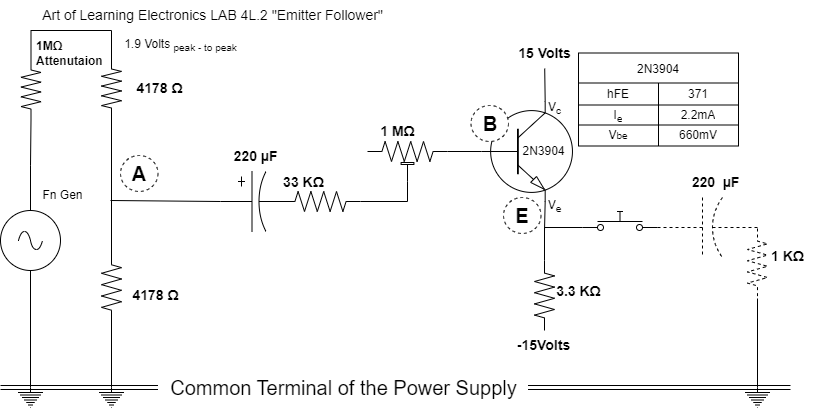

The diagram above was exported from draw.io. Its source (the exported page's mxGraphModel, read from the mxfile embedded in the PNG):
<mxGraphModel dx="1036" dy="606" grid="1" gridSize="10" guides="1" tooltips="1" connect="1" arrows="1" fold="1" page="1" pageScale="1" pageWidth="1100" pageHeight="850" background="none" math="0" shadow="0">
  <root>
    <mxCell id="0" />
    <mxCell id="1" parent="0" />
    <mxCell id="v5ASgLI8CXAvtaU97z3V-1" value="" style="verticalLabelPosition=bottom;shadow=0;dashed=0;align=center;html=1;verticalAlign=top;shape=mxgraph.electrical.transistors.npn_transistor_1;" parent="1" vertex="1">
      <mxGeometry x="480" y="111" width="93" height="100" as="geometry" />
    </mxCell>
    <mxCell id="UOghZ5WVV2tegA4azKMa-13" style="edgeStyle=orthogonalEdgeStyle;rounded=0;orthogonalLoop=1;jettySize=auto;html=1;exitX=0;exitY=0.5;exitDx=0;exitDy=0;exitPerimeter=0;entryX=1;entryY=0.5;entryDx=0;entryDy=0;entryPerimeter=0;endArrow=none;endFill=0;" parent="1" source="v5ASgLI8CXAvtaU97z3V-2" target="UOghZ5WVV2tegA4azKMa-11" edge="1">
      <mxGeometry relative="1" as="geometry" />
    </mxCell>
    <mxCell id="v5ASgLI8CXAvtaU97z3V-2" value="" style="pointerEvents=1;verticalLabelPosition=bottom;shadow=0;dashed=0;align=center;html=1;verticalAlign=top;shape=mxgraph.electrical.resistors.resistor_2;" parent="1" vertex="1">
      <mxGeometry x="280" y="201" width="80" height="20" as="geometry" />
    </mxCell>
    <mxCell id="80wsVpMIOcEodvlpj_uF-2" value="" style="edgeStyle=orthogonalEdgeStyle;rounded=0;orthogonalLoop=1;jettySize=auto;html=1;endArrow=none;endFill=0;entryX=0.7;entryY=1;entryDx=0;entryDy=0;entryPerimeter=0;" parent="1" source="v5ASgLI8CXAvtaU97z3V-4" target="v5ASgLI8CXAvtaU97z3V-1" edge="1">
      <mxGeometry relative="1" as="geometry">
        <mxPoint x="543" y="214" as="targetPoint" />
      </mxGeometry>
    </mxCell>
    <mxCell id="v5ASgLI8CXAvtaU97z3V-4" value="" style="pointerEvents=1;verticalLabelPosition=bottom;shadow=0;dashed=0;align=center;html=1;verticalAlign=top;shape=mxgraph.electrical.resistors.resistor_2;direction=south;" parent="1" vertex="1">
      <mxGeometry x="534" y="270" width="20" height="70" as="geometry" />
    </mxCell>
    <mxCell id="v5ASgLI8CXAvtaU97z3V-7" value="&lt;b&gt;&lt;font style=&quot;font-size: 14px;&quot;&gt;3.3 KΩ&lt;/font&gt;&lt;/b&gt;" style="text;html=1;align=center;verticalAlign=middle;resizable=0;points=[];autosize=1;strokeColor=none;fillColor=none;" parent="1" vertex="1">
      <mxGeometry x="543" y="286.18" width="70" height="30" as="geometry" />
    </mxCell>
    <mxCell id="v5ASgLI8CXAvtaU97z3V-8" value="&lt;b&gt;&lt;font style=&quot;font-size: 14px;&quot;&gt;-15Volts&lt;/font&gt;&lt;/b&gt;" style="text;html=1;align=center;verticalAlign=middle;resizable=0;points=[];autosize=1;strokeColor=none;fillColor=none;" parent="1" vertex="1">
      <mxGeometry x="503" y="340" width="80" height="30" as="geometry" />
    </mxCell>
    <mxCell id="v5ASgLI8CXAvtaU97z3V-9" value="&lt;b&gt;&lt;font style=&quot;font-size: 14px;&quot;&gt;15 Volts&lt;/font&gt;&lt;/b&gt;" style="text;html=1;align=center;verticalAlign=middle;resizable=0;points=[];autosize=1;strokeColor=none;fillColor=none;" parent="1" vertex="1">
      <mxGeometry x="504" y="48" width="80" height="30" as="geometry" />
    </mxCell>
    <mxCell id="v5ASgLI8CXAvtaU97z3V-10" value="&lt;b&gt;&lt;font style=&quot;font-size: 14px;&quot;&gt;33 KΩ&lt;/font&gt;&lt;/b&gt;" style="text;html=1;align=center;verticalAlign=middle;resizable=0;points=[];autosize=1;strokeColor=none;fillColor=none;" parent="1" vertex="1">
      <mxGeometry x="273" y="177" width="60" height="30" as="geometry" />
    </mxCell>
    <mxCell id="v5ASgLI8CXAvtaU97z3V-11" value="2N3904" style="text;html=1;align=center;verticalAlign=middle;resizable=0;points=[];autosize=1;strokeColor=none;fillColor=none;" parent="1" vertex="1">
      <mxGeometry x="508" y="146" width="70" height="30" as="geometry" />
    </mxCell>
    <mxCell id="80wsVpMIOcEodvlpj_uF-3" value="&lt;b&gt;&lt;font style=&quot;font-size: 14px;&quot;&gt;220&amp;nbsp; µF&lt;/font&gt;&lt;/b&gt;" style="text;html=1;align=center;verticalAlign=middle;resizable=0;points=[];autosize=1;strokeColor=none;fillColor=none;dashed=1;dashPattern=1 2;" parent="1" vertex="1">
      <mxGeometry x="680" y="177" width="70" height="30" as="geometry" />
    </mxCell>
    <mxCell id="80wsVpMIOcEodvlpj_uF-4" value="" style="pointerEvents=1;verticalLabelPosition=bottom;shadow=0;dashed=1;align=center;html=1;verticalAlign=top;shape=mxgraph.electrical.resistors.resistor_2;direction=south;" parent="1" vertex="1">
      <mxGeometry x="747" y="238" width="20" height="70" as="geometry" />
    </mxCell>
    <mxCell id="XQSRH9Ezn86aQqrMIj19-2" value="" style="endArrow=none;html=1;rounded=0;exitX=0.7;exitY=0;exitDx=0;exitDy=0;exitPerimeter=0;" parent="1" source="v5ASgLI8CXAvtaU97z3V-1" target="v5ASgLI8CXAvtaU97z3V-9" edge="1">
      <mxGeometry width="50" height="50" relative="1" as="geometry">
        <mxPoint x="648" y="311" as="sourcePoint" />
        <mxPoint x="698" y="261" as="targetPoint" />
      </mxGeometry>
    </mxCell>
    <mxCell id="XQSRH9Ezn86aQqrMIj19-7" value="" style="pointerEvents=1;verticalLabelPosition=bottom;shadow=0;dashed=1;align=center;html=1;verticalAlign=top;shape=mxgraph.electrical.capacitors.capacitor_2;direction=west;movable=1;resizable=1;rotatable=1;deletable=1;editable=1;connectable=1;strokeWidth=1;rotation=-180;" parent="1" vertex="1">
      <mxGeometry x="657" y="207.00000000000006" width="100" height="60" as="geometry" />
    </mxCell>
    <mxCell id="XQSRH9Ezn86aQqrMIj19-8" value="&lt;b&gt;&lt;font style=&quot;font-size: 14px;&quot;&gt;1 KΩ&lt;/font&gt;&lt;/b&gt;" style="text;html=1;align=center;verticalAlign=middle;resizable=0;points=[];autosize=1;strokeColor=none;fillColor=none;dashed=1;dashPattern=1 2;" parent="1" vertex="1">
      <mxGeometry x="757" y="251.18" width="60" height="30" as="geometry" />
    </mxCell>
    <mxCell id="UOghZ5WVV2tegA4azKMa-18" style="edgeStyle=none;rounded=0;orthogonalLoop=1;jettySize=auto;html=1;entryX=0.5;entryY=0;entryDx=0;entryDy=0;entryPerimeter=0;endArrow=none;endFill=0;" parent="1" source="XQSRH9Ezn86aQqrMIj19-10" target="UOghZ5WVV2tegA4azKMa-1" edge="1">
      <mxGeometry relative="1" as="geometry" />
    </mxCell>
    <mxCell id="SxHWzR8O8gZ4aYPiF6Rh-4" value="" style="edgeStyle=orthogonalEdgeStyle;rounded=0;orthogonalLoop=1;jettySize=auto;html=1;endArrow=none;endFill=0;" edge="1" parent="1" source="XQSRH9Ezn86aQqrMIj19-10" target="SxHWzR8O8gZ4aYPiF6Rh-2">
      <mxGeometry relative="1" as="geometry" />
    </mxCell>
    <mxCell id="XQSRH9Ezn86aQqrMIj19-10" value="" style="pointerEvents=1;verticalLabelPosition=bottom;shadow=0;dashed=0;align=center;html=1;verticalAlign=top;shape=mxgraph.electrical.signal_sources.source;aspect=fixed;points=[[0.5,0,0],[1,0.5,0],[0.5,1,0],[0,0.5,0]];elSignalType=ac;strokeWidth=1;" parent="1" vertex="1">
      <mxGeometry y="220" width="60" height="60" as="geometry" />
    </mxCell>
    <mxCell id="XQSRH9Ezn86aQqrMIj19-15" value="2N3904" style="shape=table;startSize=30;container=1;collapsible=0;childLayout=tableLayout;strokeWidth=1;" parent="1" vertex="1">
      <mxGeometry x="578" y="62.5" width="160" height="93" as="geometry" />
    </mxCell>
    <mxCell id="XQSRH9Ezn86aQqrMIj19-16" value="" style="shape=tableRow;horizontal=0;startSize=0;swimlaneHead=0;swimlaneBody=0;strokeColor=inherit;top=0;left=0;bottom=0;right=0;collapsible=0;dropTarget=0;fillColor=none;points=[[0,0.5],[1,0.5]];portConstraint=eastwest;dashed=1;strokeWidth=1;" parent="XQSRH9Ezn86aQqrMIj19-15" vertex="1">
      <mxGeometry y="30" width="160" height="22" as="geometry" />
    </mxCell>
    <mxCell id="XQSRH9Ezn86aQqrMIj19-17" value="hFE" style="shape=partialRectangle;html=1;whiteSpace=wrap;connectable=0;strokeColor=inherit;overflow=hidden;fillColor=none;top=0;left=0;bottom=0;right=0;pointerEvents=1;dashed=1;strokeWidth=1;" parent="XQSRH9Ezn86aQqrMIj19-16" vertex="1">
      <mxGeometry width="80" height="22" as="geometry">
        <mxRectangle width="80" height="22" as="alternateBounds" />
      </mxGeometry>
    </mxCell>
    <mxCell id="XQSRH9Ezn86aQqrMIj19-18" value="371" style="shape=partialRectangle;html=1;whiteSpace=wrap;connectable=0;strokeColor=inherit;overflow=hidden;fillColor=none;top=0;left=0;bottom=0;right=0;pointerEvents=1;dashed=1;strokeWidth=1;" parent="XQSRH9Ezn86aQqrMIj19-16" vertex="1">
      <mxGeometry x="80" width="80" height="22" as="geometry">
        <mxRectangle width="80" height="22" as="alternateBounds" />
      </mxGeometry>
    </mxCell>
    <mxCell id="XQSRH9Ezn86aQqrMIj19-19" value="" style="shape=tableRow;horizontal=0;startSize=0;swimlaneHead=0;swimlaneBody=0;strokeColor=inherit;top=0;left=0;bottom=0;right=0;collapsible=0;dropTarget=0;fillColor=none;points=[[0,0.5],[1,0.5]];portConstraint=eastwest;dashed=1;strokeWidth=1;" parent="XQSRH9Ezn86aQqrMIj19-15" vertex="1">
      <mxGeometry y="52" width="160" height="20" as="geometry" />
    </mxCell>
    <mxCell id="XQSRH9Ezn86aQqrMIj19-20" value="I&lt;sub&gt;e&lt;/sub&gt;" style="shape=partialRectangle;html=1;whiteSpace=wrap;connectable=0;strokeColor=inherit;overflow=hidden;fillColor=none;top=0;left=0;bottom=0;right=0;pointerEvents=1;dashed=1;strokeWidth=1;" parent="XQSRH9Ezn86aQqrMIj19-19" vertex="1">
      <mxGeometry width="80" height="20" as="geometry">
        <mxRectangle width="80" height="20" as="alternateBounds" />
      </mxGeometry>
    </mxCell>
    <mxCell id="XQSRH9Ezn86aQqrMIj19-21" value="2.2mA" style="shape=partialRectangle;html=1;whiteSpace=wrap;connectable=0;strokeColor=inherit;overflow=hidden;fillColor=none;top=0;left=0;bottom=0;right=0;pointerEvents=1;dashed=1;strokeWidth=1;" parent="XQSRH9Ezn86aQqrMIj19-19" vertex="1">
      <mxGeometry x="80" width="80" height="20" as="geometry">
        <mxRectangle width="80" height="20" as="alternateBounds" />
      </mxGeometry>
    </mxCell>
    <mxCell id="XQSRH9Ezn86aQqrMIj19-22" value="" style="shape=tableRow;horizontal=0;startSize=0;swimlaneHead=0;swimlaneBody=0;strokeColor=inherit;top=0;left=0;bottom=0;right=0;collapsible=0;dropTarget=0;fillColor=none;points=[[0,0.5],[1,0.5]];portConstraint=eastwest;dashed=1;strokeWidth=1;" parent="XQSRH9Ezn86aQqrMIj19-15" vertex="1">
      <mxGeometry y="72" width="160" height="21" as="geometry" />
    </mxCell>
    <mxCell id="XQSRH9Ezn86aQqrMIj19-23" value="V&lt;span style=&quot;font-size: 10px;&quot;&gt;be&lt;/span&gt;" style="shape=partialRectangle;html=1;whiteSpace=wrap;connectable=0;strokeColor=inherit;overflow=hidden;fillColor=none;top=0;left=0;bottom=0;right=0;pointerEvents=1;dashed=1;strokeWidth=1;" parent="XQSRH9Ezn86aQqrMIj19-22" vertex="1">
      <mxGeometry width="80" height="21" as="geometry">
        <mxRectangle width="80" height="21" as="alternateBounds" />
      </mxGeometry>
    </mxCell>
    <mxCell id="XQSRH9Ezn86aQqrMIj19-24" value="660mV" style="shape=partialRectangle;html=1;whiteSpace=wrap;connectable=0;strokeColor=inherit;overflow=hidden;fillColor=none;top=0;left=0;bottom=0;right=0;pointerEvents=1;dashed=1;strokeWidth=1;" parent="XQSRH9Ezn86aQqrMIj19-22" vertex="1">
      <mxGeometry x="80" width="80" height="21" as="geometry">
        <mxRectangle width="80" height="21" as="alternateBounds" />
      </mxGeometry>
    </mxCell>
    <mxCell id="XQSRH9Ezn86aQqrMIj19-28" value="V&lt;sub&gt;e&lt;/sub&gt;" style="text;html=1;align=center;verticalAlign=middle;resizable=0;points=[];autosize=1;strokeColor=none;fillColor=none;" parent="1" vertex="1">
      <mxGeometry x="534" y="201" width="40" height="30" as="geometry" />
    </mxCell>
    <mxCell id="XQSRH9Ezn86aQqrMIj19-29" value="V&lt;sub&gt;c&lt;/sub&gt;" style="text;html=1;align=center;verticalAlign=middle;resizable=0;points=[];autosize=1;strokeColor=none;fillColor=none;" parent="1" vertex="1">
      <mxGeometry x="534" y="103" width="40" height="30" as="geometry" />
    </mxCell>
    <mxCell id="UOghZ5WVV2tegA4azKMa-1" value="" style="pointerEvents=1;verticalLabelPosition=bottom;shadow=0;dashed=0;align=center;html=1;verticalAlign=top;shape=mxgraph.electrical.signal_sources.protective_earth;" parent="1" vertex="1">
      <mxGeometry x="17.5" y="397" width="25" height="20" as="geometry" />
    </mxCell>
    <mxCell id="UOghZ5WVV2tegA4azKMa-2" value="" style="pointerEvents=1;verticalLabelPosition=bottom;shadow=0;dashed=0;align=center;html=1;verticalAlign=top;shape=mxgraph.electrical.resistors.resistor_2;rotation=90;" parent="1" vertex="1">
      <mxGeometry x="80.5" y="88" width="61" height="20" as="geometry" />
    </mxCell>
    <mxCell id="UOghZ5WVV2tegA4azKMa-19" style="edgeStyle=none;rounded=0;orthogonalLoop=1;jettySize=auto;html=1;entryX=0.5;entryY=0;entryDx=0;entryDy=0;entryPerimeter=0;endArrow=none;endFill=0;" parent="1" source="UOghZ5WVV2tegA4azKMa-3" target="UOghZ5WVV2tegA4azKMa-4" edge="1">
      <mxGeometry relative="1" as="geometry" />
    </mxCell>
    <mxCell id="qHDaI556fRi8Lhf8icfa-2" style="edgeStyle=none;rounded=0;orthogonalLoop=1;jettySize=auto;html=1;exitX=0;exitY=0.5;exitDx=0;exitDy=0;exitPerimeter=0;entryX=1;entryY=0.5;entryDx=0;entryDy=0;endArrow=none;endFill=0;entryPerimeter=0;" parent="1" source="UOghZ5WVV2tegA4azKMa-3" target="UOghZ5WVV2tegA4azKMa-2" edge="1">
      <mxGeometry relative="1" as="geometry" />
    </mxCell>
    <mxCell id="UOghZ5WVV2tegA4azKMa-3" value="" style="pointerEvents=1;verticalLabelPosition=bottom;shadow=0;dashed=0;align=center;html=1;verticalAlign=top;shape=mxgraph.electrical.resistors.resistor_2;rotation=90;" parent="1" vertex="1">
      <mxGeometry x="75.5" y="287" width="71" height="20" as="geometry" />
    </mxCell>
    <mxCell id="UOghZ5WVV2tegA4azKMa-4" value="" style="pointerEvents=1;verticalLabelPosition=bottom;shadow=0;dashed=0;align=center;html=1;verticalAlign=top;shape=mxgraph.electrical.signal_sources.protective_earth;" parent="1" vertex="1">
      <mxGeometry x="98.5" y="397" width="25" height="20" as="geometry" />
    </mxCell>
    <mxCell id="UOghZ5WVV2tegA4azKMa-21" style="edgeStyle=orthogonalEdgeStyle;rounded=0;orthogonalLoop=1;jettySize=auto;html=1;endArrow=none;endFill=0;exitX=0;exitY=0.8;exitDx=0;exitDy=0;" parent="1" source="UOghZ5WVV2tegA4azKMa-6" edge="1">
      <mxGeometry relative="1" as="geometry">
        <mxPoint x="544" y="240" as="targetPoint" />
      </mxGeometry>
    </mxCell>
    <mxCell id="UOghZ5WVV2tegA4azKMa-6" value="" style="shape=mxgraph.electrical.electro-mechanical.pushbutton;aspect=fixed;elSwitchState=off;" parent="1" vertex="1">
      <mxGeometry x="582" y="221" width="75" height="20" as="geometry" />
    </mxCell>
    <mxCell id="UOghZ5WVV2tegA4azKMa-23" style="edgeStyle=orthogonalEdgeStyle;rounded=0;orthogonalLoop=1;jettySize=auto;html=1;entryX=1;entryY=0.5;entryDx=0;entryDy=0;entryPerimeter=0;endArrow=none;endFill=0;" parent="1" source="UOghZ5WVV2tegA4azKMa-7" target="80wsVpMIOcEodvlpj_uF-4" edge="1">
      <mxGeometry relative="1" as="geometry" />
    </mxCell>
    <mxCell id="UOghZ5WVV2tegA4azKMa-7" value="" style="pointerEvents=1;verticalLabelPosition=bottom;shadow=0;dashed=0;align=center;html=1;verticalAlign=top;shape=mxgraph.electrical.signal_sources.protective_earth;" parent="1" vertex="1">
      <mxGeometry x="744.5" y="397" width="25" height="20" as="geometry" />
    </mxCell>
    <mxCell id="qHDaI556fRi8Lhf8icfa-3" style="edgeStyle=orthogonalEdgeStyle;rounded=0;orthogonalLoop=1;jettySize=auto;html=1;exitX=0.5;exitY=1;exitDx=0;exitDy=0;exitPerimeter=0;entryX=1;entryY=0.5;entryDx=0;entryDy=0;entryPerimeter=0;endArrow=none;endFill=0;" parent="1" source="UOghZ5WVV2tegA4azKMa-8" target="v5ASgLI8CXAvtaU97z3V-2" edge="1">
      <mxGeometry relative="1" as="geometry" />
    </mxCell>
    <mxCell id="qHDaI556fRi8Lhf8icfa-4" style="edgeStyle=none;rounded=0;orthogonalLoop=1;jettySize=auto;html=1;exitX=1;exitY=0.25;exitDx=0;exitDy=0;exitPerimeter=0;entryX=0;entryY=0.5;entryDx=0;entryDy=0;entryPerimeter=0;endArrow=none;endFill=0;" parent="1" source="UOghZ5WVV2tegA4azKMa-8" target="v5ASgLI8CXAvtaU97z3V-1" edge="1">
      <mxGeometry relative="1" as="geometry" />
    </mxCell>
    <mxCell id="UOghZ5WVV2tegA4azKMa-8" value="" style="pointerEvents=1;verticalLabelPosition=bottom;shadow=0;dashed=0;align=center;html=1;verticalAlign=top;shape=mxgraph.electrical.resistors.trimmer_pot_2;strokeWidth=1;" parent="1" vertex="1">
      <mxGeometry x="367" y="151" width="80" height="40" as="geometry" />
    </mxCell>
    <mxCell id="UOghZ5WVV2tegA4azKMa-17" style="edgeStyle=none;rounded=0;orthogonalLoop=1;jettySize=auto;html=1;endArrow=none;endFill=0;exitX=0;exitY=0.5;exitDx=0;exitDy=0;exitPerimeter=0;" parent="1" source="UOghZ5WVV2tegA4azKMa-11" edge="1">
      <mxGeometry relative="1" as="geometry">
        <mxPoint x="173" y="211" as="sourcePoint" />
        <mxPoint x="110" y="210" as="targetPoint" />
      </mxGeometry>
    </mxCell>
    <mxCell id="UOghZ5WVV2tegA4azKMa-11" value="" style="pointerEvents=1;verticalLabelPosition=bottom;shadow=0;dashed=0;align=center;html=1;verticalAlign=top;shape=mxgraph.electrical.capacitors.capacitor_3;strokeWidth=1;" parent="1" vertex="1">
      <mxGeometry x="220" y="181" width="70" height="60" as="geometry" />
    </mxCell>
    <mxCell id="UOghZ5WVV2tegA4azKMa-12" value="&lt;b&gt;&lt;font style=&quot;font-size: 14px;&quot;&gt;220 µF&lt;/font&gt;&lt;/b&gt;" style="text;html=1;align=center;verticalAlign=middle;resizable=0;points=[];autosize=1;strokeColor=none;fillColor=none;" parent="1" vertex="1">
      <mxGeometry x="220" y="151" width="70" height="30" as="geometry" />
    </mxCell>
    <mxCell id="UOghZ5WVV2tegA4azKMa-16" value="&lt;b&gt;&lt;font style=&quot;font-size: 14px;&quot;&gt;1 MΩ&lt;/font&gt;&lt;/b&gt;" style="text;html=1;align=center;verticalAlign=middle;resizable=0;points=[];autosize=1;strokeColor=none;fillColor=none;" parent="1" vertex="1">
      <mxGeometry x="367" y="125.5" width="60" height="30" as="geometry" />
    </mxCell>
    <mxCell id="UOghZ5WVV2tegA4azKMa-25" value="1.9 Volts &lt;sub&gt;peak - to peak&lt;/sub&gt;" style="text;html=1;align=center;verticalAlign=middle;resizable=0;points=[];autosize=1;strokeColor=none;fillColor=none;" parent="1" vertex="1">
      <mxGeometry x="110" y="40" width="140" height="30" as="geometry" />
    </mxCell>
    <mxCell id="UOghZ5WVV2tegA4azKMa-26" value="&lt;font style=&quot;font-size: 20px;&quot;&gt;&lt;b&gt;A&lt;/b&gt;&lt;/font&gt;" style="ellipse;whiteSpace=wrap;html=1;dashed=1;strokeWidth=1;" parent="1" vertex="1">
      <mxGeometry x="120" y="165" width="37.5" height="36" as="geometry" />
    </mxCell>
    <mxCell id="UOghZ5WVV2tegA4azKMa-27" value="&lt;font style=&quot;font-size: 20px;&quot;&gt;&lt;b&gt;B&lt;/b&gt;&lt;/font&gt;" style="ellipse;whiteSpace=wrap;html=1;dashed=1;strokeWidth=1;" parent="1" vertex="1">
      <mxGeometry x="470.5" y="115" width="37.5" height="36" as="geometry" />
    </mxCell>
    <mxCell id="UOghZ5WVV2tegA4azKMa-28" value="&lt;font style=&quot;font-size: 20px;&quot;&gt;&lt;b&gt;E&lt;/b&gt;&lt;/font&gt;" style="ellipse;whiteSpace=wrap;html=1;dashed=1;strokeWidth=1;" parent="1" vertex="1">
      <mxGeometry x="503" y="207" width="37.5" height="36" as="geometry" />
    </mxCell>
    <mxCell id="UOghZ5WVV2tegA4azKMa-31" style="edgeStyle=orthogonalEdgeStyle;shape=link;rounded=0;orthogonalLoop=1;jettySize=auto;html=1;fontSize=20;endArrow=none;endFill=0;" parent="1" source="UOghZ5WVV2tegA4azKMa-30" edge="1">
      <mxGeometry relative="1" as="geometry">
        <mxPoint x="790" y="397" as="targetPoint" />
      </mxGeometry>
    </mxCell>
    <mxCell id="UOghZ5WVV2tegA4azKMa-32" style="edgeStyle=orthogonalEdgeStyle;shape=link;rounded=0;orthogonalLoop=1;jettySize=auto;html=1;fontSize=20;endArrow=none;endFill=0;" parent="1" source="UOghZ5WVV2tegA4azKMa-30" edge="1">
      <mxGeometry relative="1" as="geometry">
        <mxPoint y="397" as="targetPoint" />
      </mxGeometry>
    </mxCell>
    <mxCell id="UOghZ5WVV2tegA4azKMa-30" value="Common Terminal of the Power Supply" style="text;html=1;align=center;verticalAlign=middle;resizable=0;points=[];autosize=1;strokeColor=none;fillColor=none;fontSize=20;" parent="1" vertex="1">
      <mxGeometry x="157.5" y="377" width="370" height="40" as="geometry" />
    </mxCell>
    <mxCell id="UOghZ5WVV2tegA4azKMa-33" value="&lt;b&gt;4178 Ω&lt;/b&gt;" style="text;html=1;align=center;verticalAlign=middle;resizable=0;points=[];autosize=1;strokeColor=none;fillColor=none;fontSize=14;" parent="1" vertex="1">
      <mxGeometry x="123.5" y="83" width="70" height="30" as="geometry" />
    </mxCell>
    <mxCell id="UOghZ5WVV2tegA4azKMa-34" value="&lt;b&gt;4178 Ω&lt;/b&gt;" style="text;html=1;align=center;verticalAlign=middle;resizable=0;points=[];autosize=1;strokeColor=none;fillColor=none;fontSize=14;" parent="1" vertex="1">
      <mxGeometry x="120" y="290" width="70" height="30" as="geometry" />
    </mxCell>
    <mxCell id="UOghZ5WVV2tegA4azKMa-35" value="Art of Learning Electronics LAB 4L.2 &quot;Emitter Follower&quot;" style="text;html=1;align=center;verticalAlign=middle;resizable=0;points=[];autosize=1;strokeColor=none;fillColor=none;fontSize=14;" parent="1" vertex="1">
      <mxGeometry x="32" y="10" width="360" height="30" as="geometry" />
    </mxCell>
    <mxCell id="SxHWzR8O8gZ4aYPiF6Rh-1" value="Fn Gen" style="text;html=1;align=center;verticalAlign=middle;resizable=0;points=[];autosize=1;strokeColor=none;fillColor=none;" vertex="1" parent="1">
      <mxGeometry x="32" y="190" width="60" height="30" as="geometry" />
    </mxCell>
    <mxCell id="SxHWzR8O8gZ4aYPiF6Rh-3" value="" style="edgeStyle=orthogonalEdgeStyle;rounded=0;orthogonalLoop=1;jettySize=auto;html=1;exitX=0;exitY=0.5;exitDx=0;exitDy=0;exitPerimeter=0;entryX=0;entryY=0.5;entryDx=0;entryDy=0;entryPerimeter=0;endArrow=none;endFill=0;" edge="1" parent="1" source="UOghZ5WVV2tegA4azKMa-2" target="SxHWzR8O8gZ4aYPiF6Rh-2">
      <mxGeometry relative="1" as="geometry">
        <Array as="points">
          <mxPoint x="111" y="40" />
          <mxPoint x="31" y="40" />
        </Array>
        <mxPoint x="111" y="67.5" as="sourcePoint" />
        <mxPoint x="30" y="220" as="targetPoint" />
      </mxGeometry>
    </mxCell>
    <mxCell id="SxHWzR8O8gZ4aYPiF6Rh-2" value="" style="pointerEvents=1;verticalLabelPosition=bottom;shadow=0;dashed=0;align=center;html=1;verticalAlign=top;shape=mxgraph.electrical.resistors.resistor_2;rotation=90;" vertex="1" parent="1">
      <mxGeometry y="89" width="61" height="20" as="geometry" />
    </mxCell>
    <mxCell id="SxHWzR8O8gZ4aYPiF6Rh-7" value="&lt;b&gt;1MΩ&lt;br&gt;&lt;div style=&quot;&quot;&gt;&lt;b style=&quot;background-color: initial;&quot;&gt;Attenutaion&lt;/b&gt;&lt;/div&gt;&lt;/b&gt;" style="text;html=1;align=left;verticalAlign=middle;resizable=0;points=[];autosize=1;strokeColor=none;fillColor=none;" vertex="1" parent="1">
      <mxGeometry x="33.5" y="43" width="90" height="40" as="geometry" />
    </mxCell>
  </root>
</mxGraphModel>